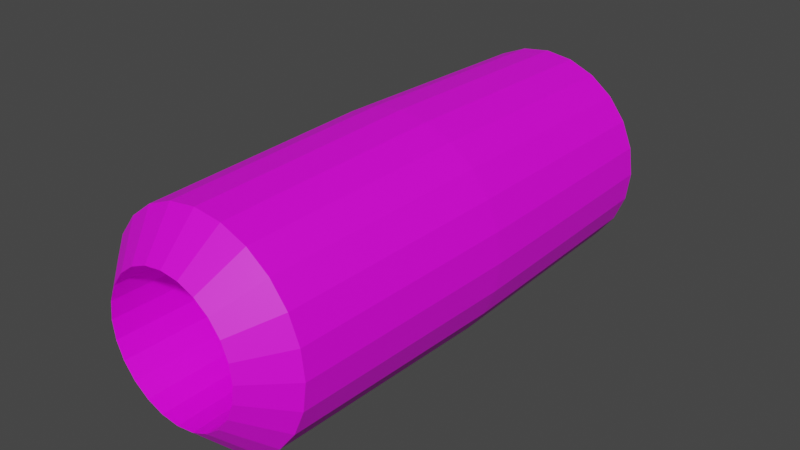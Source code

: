 # Source: pneuU.blend  (saved by Blender 2.83.18; exported with 4.5.12 LTS)
import bpy
from mathutils import Matrix  # noqa: F401  (used for matrix-valued properties, if any)

bpy.ops.wm.read_factory_settings(use_empty=True)
scene = bpy.context.scene
scene.name = 'Scene'

# ---- collections
col_collection = bpy.data.collections.new('Collection'); scene.collection.children.link(col_collection)

# ---- images (referenced by path relative to the original .blend; pixels are not part of the script)
import os
ASSET_DIR = os.environ.get("B2B_ASSET_DIR", "")  # directory of the original .blend (textures are referenced by path, not embedded)
HERE = os.path.dirname(os.path.abspath(__file__))  # packed textures are extracted next to this script under _unpacked/

def load_image(name, relpath, width, height, colorspace="sRGB"):
    """Load a texture the original file referenced (path relative to the .blend, or extracted next to this script)."""
    p = next((c for c in (os.path.join(HERE, relpath), os.path.join(ASSET_DIR, relpath)) if relpath and os.path.exists(c)), "")
    if p:
        img = bpy.data.images.load(p, check_existing=True)
        img.name = name
    else:  # same state as the original file: an image datablock whose file is absent (Cycles renders it pink)
        img = bpy.data.images.new(name, width, height)
        img.source = "FILE"
        img.filepath = "//" + (relpath or name)
    img.colorspace_settings.name = colorspace
    return img
img_display_png = load_image('display.png', 'Camioneta/display.png', 1024, 1024, 'sRGB')

# ---- materials (node trees are filled in below, after node groups)
mat_material_001 = bpy.data.materials.new('Material.001')
mat_material_001.use_transparent_shadow = False

# ---- material node trees
mat_material_001.use_nodes = True; mat_material_001.node_tree.nodes.clear()
_N = mat_material_001.node_tree.nodes; _L = mat_material_001.node_tree.links
n0 = _N.new('ShaderNodeBsdfPrincipled'); n0.name = 'Principled BSDF'; n0.location = (10, 300)
n0.distribution = 'GGX'
n0.subsurface_method = 'BURLEY'
n0.inputs[3].default_value = 1.45
n0.inputs[27].default_value = (0.0, 0.0, 0.0, 1.0)
n0.inputs[28].default_value = 1.0
n1 = _N.new('ShaderNodeOutputMaterial'); n1.name = 'Material Output'; n1.location = (300, 300)
n2 = _N.new('ShaderNodeTexImage'); n2.name = 'Image Texture'; n2.location = (-280, 280)
n2.image = img_display_png
_L.new(n0.outputs[0], n1.inputs[0])
_L.new(n2.outputs[0], n0.inputs[0])
n1.is_active_output = True

# ---- world
world_world = bpy.data.worlds.new('World'); scene.world = world_world
world_world.use_nodes = True; world_world.node_tree.nodes.clear()
_N = world_world.node_tree.nodes; _L = world_world.node_tree.links
n0 = _N.new('ShaderNodeOutputWorld'); n0.name = 'World Output'; n0.location = (300, 300)
n1 = _N.new('ShaderNodeBackground'); n1.name = 'Background'; n1.location = (10, 300)
n1.inputs[0].default_value = (0.05088, 0.05088, 0.05088, 1.0)
_L.new(n1.outputs[0], n0.inputs[0])
n0.is_active_output = True
world_world.color = (0.05088, 0.05088, 0.05088)
world_world.use_sun_shadow = False
world_world.sun_shadow_jitter_overblur = 0.0

# ---- meshes
me_torus_001 = bpy.data.meshes.new('Torus.001')
me_torus_001.from_pydata([(0.4872, 9.028e-10, 0.0), (0.4643, -1.015, -1.613e-08), (0.3011, -1.171, -1.398e-08), (0.288, 1.379e-09, 1.263e-09), (0.3011, 1.171, -1.191e-09), (0.4643, 1.015, -5.116e-09), (0.4706, -4.195e-08, 0.1261), (0.4484, -1.015, 0.1202), (0.2908, -1.171, 0.07793), (0.2782, -2.395e-08, 0.07453), (0.2908, 1.171, 0.07793), (0.4484, 1.015, 0.1202), (0.422, -8.188e-08, 0.2436), (0.4021, -1.015, 0.2321), (0.2608, -1.171, 0.1505), (0.2494, -4.755e-08, 0.144), (0.2608, 1.171, 0.1505), (0.4021, 1.015, 0.2321), (0.3445, -1.162e-07, 0.3445), (0.3283, -1.015, 0.3283), (0.2129, -1.171, 0.2129), (0.2036, -6.781e-08, 0.2036), (0.2129, 1.171, 0.2129), (0.3283, 1.015, 0.3283), (0.2436, -1.425e-07, 0.422), (0.2321, -1.015, 0.4021), (0.1505, -1.171, 0.2608), (0.144, -8.336e-08, 0.2494), (0.1505, 1.171, 0.2608), (0.2321, 1.015, 0.4021), (0.1261, -1.59e-07, 0.4706), (0.1202, -1.015, 0.4484), (0.07793, -1.171, 0.2908), (0.07453, -9.314e-08, 0.2782), (0.07793, 1.171, 0.2908), (0.1202, 1.015, 0.4484), (3.679e-08, -1.647e-07, 0.4872), (3.459e-08, -1.015, 0.4643), (1.731e-08, -1.171, 0.3011), (1.598e-08, -9.647e-08, 0.288), (1.834e-08, 1.171, 0.3011), (3.569e-08, 1.015, 0.4643), (-0.1261, -1.59e-07, 0.4706), (-0.1202, -1.015, 0.4484), (-0.07793, -1.171, 0.2908), (-0.07453, -9.314e-08, 0.2782), (-0.07793, 1.171, 0.2908), (-0.1202, 1.015, 0.4484), (-0.2436, -1.425e-07, 0.422), (-0.2321, -1.015, 0.4021), (-0.1505, -1.171, 0.2608), (-0.144, -8.336e-08, 0.2494), (-0.1505, 1.171, 0.2608), (-0.2321, 1.015, 0.4021), (-0.3445, -1.162e-07, 0.3445), (-0.3283, -1.015, 0.3283), (-0.2129, -1.171, 0.2129), (-0.2036, -6.781e-08, 0.2036), (-0.2129, 1.171, 0.2129), (-0.3283, 1.015, 0.3283), (-0.422, -8.188e-08, 0.2436), (-0.4021, -1.015, 0.2321), (-0.2608, -1.171, 0.1505), (-0.2494, -4.755e-08, 0.144), (-0.2608, 1.171, 0.1505), (-0.4021, 1.015, 0.2321), (-0.4706, -4.195e-08, 0.1261), (-0.4484, -1.015, 0.1202), (-0.2908, -1.171, 0.07793), (-0.2782, -2.395e-08, 0.07453), (-0.2908, 1.171, 0.07793), (-0.4484, 1.015, 0.1202), (-0.4872, 9.028e-10, 4.26e-08), (-0.4643, -1.015, 2.446e-08), (-0.3011, -1.171, 1.235e-08), (-0.288, 1.379e-09, 2.644e-08), (-0.3011, 1.171, 2.513e-08), (-0.4643, 1.015, 3.547e-08), (-0.4706, 4.375e-08, -0.1261), (-0.4484, -1.015, -0.1202), (-0.2908, -1.171, -0.07793), (-0.2782, 2.67e-08, -0.07453), (-0.2908, 1.171, -0.07793), (-0.4484, 1.015, -0.1202), (-0.422, 8.368e-08, -0.2436), (-0.4021, -1.015, -0.2321), (-0.2608, -1.171, -0.1505), (-0.2494, 5.03e-08, -0.144), (-0.2608, 1.171, -0.1505), (-0.4021, 1.015, -0.2321), (-0.3445, 1.18e-07, -0.3445), (-0.3283, -1.015, -0.3283), (-0.2129, -1.171, -0.2129), (-0.2036, 7.057e-08, -0.2036), (-0.2129, 1.171, -0.2129), (-0.3283, 1.015, -0.3283), (-0.2436, 1.443e-07, -0.422), (-0.2321, -1.015, -0.4021), (-0.1505, -1.171, -0.2608), (-0.144, 8.612e-08, -0.2494), (-0.1505, 1.171, -0.2608), (-0.2321, 1.015, -0.4021), (-0.1261, 1.608e-07, -0.4706), (-0.1202, -1.015, -0.4484), (-0.07793, -1.171, -0.2908), (-0.07453, 9.589e-08, -0.2782), (-0.07793, 1.171, -0.2908), (-0.1202, 1.015, -0.4484), (3.679e-08, 1.665e-07, -0.4872), (3.459e-08, -1.015, -0.4643), (1.731e-08, -1.171, -0.3011), (1.598e-08, 9.923e-08, -0.288), (1.834e-08, 1.171, -0.3011), (3.569e-08, 1.015, -0.4643), (0.1261, 1.608e-07, -0.4706), (0.1202, -1.015, -0.4484), (0.07793, -1.171, -0.2908), (0.07453, 9.589e-08, -0.2782), (0.07793, 1.171, -0.2908), (0.1202, 1.015, -0.4484), (0.2436, 1.443e-07, -0.422), (0.2321, -1.015, -0.4021), (0.1505, -1.171, -0.2608), (0.144, 8.612e-08, -0.2494), (0.1505, 1.171, -0.2608), (0.2321, 1.015, -0.4021), (0.3445, 1.18e-07, -0.3445), (0.3283, -1.015, -0.3283), (0.2129, -1.171, -0.2129), (0.2036, 7.057e-08, -0.2036), (0.2129, 1.171, -0.2129), (0.3283, 1.015, -0.3283), (0.422, 8.368e-08, -0.2436), (0.4021, -1.015, -0.2321), (0.2608, -1.171, -0.1505), (0.2494, 5.03e-08, -0.144), (0.2608, 1.171, -0.1505), (0.4021, 1.015, -0.2321), (0.4706, 4.375e-08, -0.1261), (0.4484, -1.015, -0.1202), (0.2908, -1.171, -0.07793), (0.2782, 2.67e-08, -0.07453), (0.2908, 1.171, -0.07793), (0.4484, 1.015, -0.1202)], [], [(0, 6, 7, 1), (1, 7, 8, 2), (2, 8, 9, 3), (3, 9, 10, 4), (4, 10, 11, 5), (5, 11, 6, 0), (6, 12, 13, 7), (7, 13, 14, 8), (8, 14, 15, 9), (9, 15, 16, 10), (10, 16, 17, 11), (11, 17, 12, 6), (12, 18, 19, 13), (13, 19, 20, 14), (14, 20, 21, 15), (15, 21, 22, 16), (16, 22, 23, 17), (17, 23, 18, 12), (18, 24, 25, 19), (19, 25, 26, 20), (20, 26, 27, 21), (21, 27, 28, 22), (22, 28, 29, 23), (23, 29, 24, 18), (24, 30, 31, 25), (25, 31, 32, 26), (26, 32, 33, 27), (27, 33, 34, 28), (28, 34, 35, 29), (29, 35, 30, 24), (30, 36, 37, 31), (31, 37, 38, 32), (32, 38, 39, 33), (33, 39, 40, 34), (34, 40, 41, 35), (35, 41, 36, 30), (36, 42, 43, 37), (37, 43, 44, 38), (38, 44, 45, 39), (39, 45, 46, 40), (40, 46, 47, 41), (41, 47, 42, 36), (42, 48, 49, 43), (43, 49, 50, 44), (44, 50, 51, 45), (45, 51, 52, 46), (46, 52, 53, 47), (47, 53, 48, 42), (48, 54, 55, 49), (49, 55, 56, 50), (50, 56, 57, 51), (51, 57, 58, 52), (52, 58, 59, 53), (53, 59, 54, 48), (54, 60, 61, 55), (55, 61, 62, 56), (56, 62, 63, 57), (57, 63, 64, 58), (58, 64, 65, 59), (59, 65, 60, 54), (60, 66, 67, 61), (61, 67, 68, 62), (62, 68, 69, 63), (63, 69, 70, 64), (64, 70, 71, 65), (65, 71, 66, 60), (66, 72, 73, 67), (67, 73, 74, 68), (68, 74, 75, 69), (69, 75, 76, 70), (70, 76, 77, 71), (71, 77, 72, 66), (72, 78, 79, 73), (73, 79, 80, 74), (74, 80, 81, 75), (75, 81, 82, 76), (76, 82, 83, 77), (77, 83, 78, 72), (78, 84, 85, 79), (79, 85, 86, 80), (80, 86, 87, 81), (81, 87, 88, 82), (82, 88, 89, 83), (83, 89, 84, 78), (84, 90, 91, 85), (85, 91, 92, 86), (86, 92, 93, 87), (87, 93, 94, 88), (88, 94, 95, 89), (89, 95, 90, 84), (90, 96, 97, 91), (91, 97, 98, 92), (92, 98, 99, 93), (93, 99, 100, 94), (94, 100, 101, 95), (95, 101, 96, 90), (96, 102, 103, 97), (97, 103, 104, 98), (98, 104, 105, 99), (99, 105, 106, 100), (100, 106, 107, 101), (101, 107, 102, 96), (102, 108, 109, 103), (103, 109, 110, 104), (104, 110, 111, 105), (105, 111, 112, 106), (106, 112, 113, 107), (107, 113, 108, 102), (108, 114, 115, 109), (109, 115, 116, 110), (110, 116, 117, 111), (111, 117, 118, 112), (112, 118, 119, 113), (113, 119, 114, 108), (114, 120, 121, 115), (115, 121, 122, 116), (116, 122, 123, 117), (117, 123, 124, 118), (118, 124, 125, 119), (119, 125, 120, 114), (120, 126, 127, 121), (121, 127, 128, 122), (122, 128, 129, 123), (123, 129, 130, 124), (124, 130, 131, 125), (125, 131, 126, 120), (126, 132, 133, 127), (127, 133, 134, 128), (128, 134, 135, 129), (129, 135, 136, 130), (130, 136, 137, 131), (131, 137, 132, 126), (132, 138, 139, 133), (133, 139, 140, 134), (134, 140, 141, 135), (135, 141, 142, 136), (136, 142, 143, 137), (137, 143, 138, 132), (138, 0, 1, 139), (139, 1, 2, 140), (140, 2, 3, 141), (141, 3, 4, 142), (142, 4, 5, 143), (143, 5, 0, 138)])
_uv = me_torus_001.uv_layers.new(name='UVMap')
_uv.uv.foreach_set('vector', [0.8695, 1.184, 0.8696, 1.281, 0.742, 1.281, 0.7419, 1.184, 0.3781, 0.4309, 0.3253, 0.4616, 0.2828, 0.36, 0.3108, 0.3437, 0.448, 0.5539, 0.448, 0.5598, 0.4411, 0.5598, 0.4411, 0.5539, 0.4411, 0.5539, 0.4411, 0.5598, 0.4342, 0.5598, 0.4342, 0.5538, 0.2186, 0.1216, 0.1873, 0.1299, 0.1456, 0.02792, 0.2047, 0.01239, 0.9972, 1.183, 0.9973, 1.281, 0.8696, 1.281, 0.8695, 1.184, 0.8696, 1.281, 0.8697, 1.378, 0.7421, 1.379, 0.742, 1.281, 0.3253, 0.4616, 0.2663, 0.4776, 0.2515, 0.3685, 0.2828, 0.36, 0.448, 0.5598, 0.448, 0.5658, 0.4411, 0.5658, 0.4411, 0.5598, 0.4411, 0.5598, 0.4411, 0.5658, 0.4342, 0.5658, 0.4342, 0.5598, 0.1873, 0.1299, 0.1591, 0.1459, 0.09253, 0.05818, 0.1456, 0.02792, 0.9973, 1.281, 0.9974, 1.378, 0.8697, 1.378, 0.8696, 1.281, 0.8697, 1.378, 0.8696, 1.476, 0.7421, 1.476, 0.7421, 1.379, 0.2663, 0.4776, 0.2052, 0.4778, 0.2191, 0.3686, 0.2515, 0.3685, 0.448, 0.5658, 0.448, 0.5718, 0.4411, 0.5717, 0.4411, 0.5658, 0.4411, 0.5658, 0.4411, 0.5717, 0.4342, 0.5717, 0.4342, 0.5658, 0.1591, 0.1459, 0.136, 0.1687, 0.04908, 0.1011, 0.09253, 0.05818, 0.9974, 1.378, 0.9976, 1.475, 0.8696, 1.476, 0.8697, 1.378, 0.8696, 1.476, 0.8688, 1.573, 0.7416, 1.573, 0.7421, 1.476, 0.2052, 0.4778, 0.1461, 0.4623, 0.1877, 0.3604, 0.2191, 0.3686, 0.448, 0.5718, 0.448, 0.5777, 0.4411, 0.5776, 0.4411, 0.5717, 0.4411, 0.5717, 0.4411, 0.5776, 0.4342, 0.5777, 0.4342, 0.5717, 0.136, 0.1687, 0.1196, 0.1967, 0.01818, 0.1538, 0.04908, 0.1011, 0.9976, 1.475, 0.998, 1.573, 0.8688, 1.573, 0.8696, 1.476, 0.8688, 1.573, 0.8669, 1.674, 0.7371, 1.67, 0.7416, 1.573, 0.1461, 0.4623, 0.09308, 0.432, 0.1595, 0.3443, 0.1877, 0.3604, 0.448, 0.5777, 0.4479, 0.5836, 0.4412, 0.5834, 0.4411, 0.5776, 0.4411, 0.5776, 0.4412, 0.5834, 0.4344, 0.5837, 0.4342, 0.5777, 0.1196, 0.1967, 0.111, 0.2279, 0.001935, 0.2127, 0.01818, 0.1538, 0.998, 1.573, 1.0, 1.671, 0.8669, 1.674, 0.8688, 1.573, 0.8703, -0.6677, 0.8684, -0.5671, 0.7392, -0.5666, 0.7371, -0.6653, 0.09009, 0.4297, 0.04733, 0.3861, 0.1353, 0.3199, 0.158, 0.3431, 0.4478, 0.4404, 0.4479, 0.4464, 0.441, 0.4465, 0.441, 0.4407, 0.441, 0.4407, 0.441, 0.4465, 0.4342, 0.4465, 0.4343, 0.4406, 0.1108, 0.2299, 0.111, 0.2623, 0.001936, 0.2775, 0.001444, 0.2164, 1.0, -0.6639, 0.9956, -0.5667, 0.8684, -0.5671, 0.8703, -0.6677, 0.8684, -0.5671, 0.8676, -0.4694, 0.7396, -0.4691, 0.7392, -0.5666, 0.04733, 0.3861, 0.01729, 0.3329, 0.1193, 0.2917, 0.1353, 0.3199, 0.4479, 0.4464, 0.448, 0.4524, 0.4411, 0.4524, 0.441, 0.4465, 0.441, 0.4465, 0.4411, 0.4524, 0.4342, 0.4524, 0.4342, 0.4465, 0.111, 0.2623, 0.1196, 0.2936, 0.01818, 0.3364, 0.001936, 0.2775, 0.9956, -0.5667, 0.9951, -0.4696, 0.8676, -0.4694, 0.8684, -0.5671, 0.8676, -0.4694, 0.8675, -0.3721, 0.7398, -0.3718, 0.7396, -0.4691, 0.01729, 0.3329, 0.00199, 0.2738, 0.1112, 0.2603, 0.1193, 0.2917, 0.448, 0.4524, 0.448, 0.4584, 0.4411, 0.4584, 0.4411, 0.4524, 0.4411, 0.4524, 0.4411, 0.4584, 0.4342, 0.4584, 0.4342, 0.4524, 0.1196, 0.2936, 0.136, 0.3215, 0.04908, 0.3891, 0.01818, 0.3364, 0.9951, -0.4696, 0.9951, -0.3724, 0.8675, -0.3721, 0.8676, -0.4694, 0.8675, -0.3721, 0.8676, -0.2748, 0.7399, -0.2745, 0.7398, -0.3718, 0.00199, 0.2738, 0.002481, 0.2127, 0.1115, 0.2279, 0.1112, 0.2603, 0.448, 0.4584, 0.448, 0.4644, 0.4411, 0.4643, 0.4411, 0.4584, 0.4411, 0.4584, 0.4411, 0.4643, 0.4342, 0.4643, 0.4342, 0.4584, 0.136, 0.3215, 0.1591, 0.3443, 0.09254, 0.432, 0.04908, 0.3891, 0.9951, -0.3724, 0.9952, -0.2751, 0.8676, -0.2748, 0.8675, -0.3721, 0.8676, -0.2748, 0.8677, -0.1776, 0.74, -0.1773, 0.7399, -0.2745, 0.002481, 0.2127, 0.01873, 0.1538, 0.1201, 0.1967, 0.1115, 0.2279, 0.448, 0.4644, 0.448, 0.4703, 0.4411, 0.4703, 0.4411, 0.4643, 0.4411, 0.4643, 0.4411, 0.4703, 0.4342, 0.4703, 0.4342, 0.4643, 0.1591, 0.3443, 0.1873, 0.3604, 0.1456, 0.4623, 0.09254, 0.432, 0.9952, -0.2751, 0.9953, -0.1779, 0.8677, -0.1776, 0.8676, -0.2748, 0.8677, -0.1776, 0.8678, -0.08035, 0.7402, -0.08004, 0.74, -0.1773, 0.01873, 0.1538, 0.04962, 0.1011, 0.1365, 0.1687, 0.1201, 0.1967, 0.448, 0.4703, 0.448, 0.4763, 0.4411, 0.4763, 0.4411, 0.4703, 0.4411, 0.4703, 0.4411, 0.4763, 0.4342, 0.4763, 0.4342, 0.4703, 0.1873, 0.3604, 0.2186, 0.3686, 0.2047, 0.4778, 0.1456, 0.4623, 0.9953, -0.1779, 0.9955, -0.08066, 0.8678, -0.08035, 0.8677, -0.1776, 0.8678, -0.08035, 0.868, 0.01689, 0.7403, 0.0172, 0.7402, -0.08004, 0.04962, 0.1011, 0.09308, 0.05818, 0.1595, 0.1459, 0.1365, 0.1687, 0.448, 0.4763, 0.448, 0.4823, 0.4411, 0.4822, 0.4411, 0.4763, 0.4411, 0.4763, 0.4411, 0.4822, 0.4342, 0.4822, 0.4342, 0.4763, 0.2186, 0.3686, 0.251, 0.3685, 0.2658, 0.4776, 0.2047, 0.4778, 0.9955, -0.08066, 0.9956, 0.01659, 0.868, 0.01689, 0.8678, -0.08035, 0.868, 0.01689, 0.8681, 0.1141, 0.7404, 0.1144, 0.7403, 0.0172, 0.09308, 0.05818, 0.1461, 0.02792, 0.1877, 0.1299, 0.1595, 0.1459, 0.448, 0.4823, 0.448, 0.4882, 0.4411, 0.4882, 0.4411, 0.4822, 0.4411, 0.4822, 0.4411, 0.4882, 0.4342, 0.4882, 0.4342, 0.4822, 0.251, 0.3685, 0.2823, 0.36, 0.3247, 0.4616, 0.2658, 0.4776, 0.9956, 0.01659, 0.9957, 0.1138, 0.8681, 0.1141, 0.868, 0.01689, 0.8681, 0.1141, 0.8682, 0.2114, 0.7406, 0.2117, 0.7404, 0.1144, 0.1461, 0.02792, 0.2052, 0.01239, 0.2191, 0.1216, 0.1877, 0.1299, 0.448, 0.4882, 0.448, 0.4942, 0.4411, 0.4942, 0.4411, 0.4882, 0.4411, 0.4882, 0.4411, 0.4942, 0.4342, 0.4942, 0.4342, 0.4882, 0.2823, 0.36, 0.3103, 0.3437, 0.3775, 0.4309, 0.3247, 0.4616, 0.9957, 0.1138, 0.9959, 0.2111, 0.8682, 0.2114, 0.8681, 0.1141, 0.8682, 0.2114, 0.8683, 0.3086, 0.7407, 0.3089, 0.7406, 0.2117, 0.2052, 0.01239, 0.2663, 0.01263, 0.2515, 0.1217, 0.2191, 0.1216, 0.448, 0.4942, 0.448, 0.5002, 0.4411, 0.5001, 0.4411, 0.4942, 0.4411, 0.4942, 0.4411, 0.5001, 0.4342, 0.5001, 0.4342, 0.4942, 0.3103, 0.3437, 0.3332, 0.3207, 0.4207, 0.3876, 0.3775, 0.4309, 0.9959, 0.2111, 0.996, 0.3083, 0.8683, 0.3086, 0.8682, 0.2114, 0.8683, 0.3086, 0.8685, 0.4059, 0.7408, 0.4062, 0.7407, 0.3089, 0.2663, 0.01263, 0.3253, 0.02864, 0.2828, 0.1302, 0.2515, 0.1217, 0.448, 0.5002, 0.448, 0.5061, 0.4411, 0.5061, 0.4411, 0.5001, 0.4411, 0.5001, 0.4411, 0.5061, 0.4342, 0.5061, 0.4342, 0.5001, 0.3332, 0.3207, 0.3494, 0.2926, 0.4511, 0.3347, 0.4207, 0.3876, 0.996, 0.3083, 0.9961, 0.4056, 0.8685, 0.4059, 0.8683, 0.3086, 0.8685, 0.4059, 0.8686, 0.5031, 0.7409, 0.5034, 0.7408, 0.4062, 0.3253, 0.02864, 0.3781, 0.05933, 0.3108, 0.1465, 0.2828, 0.1302, 0.448, 0.5061, 0.448, 0.5121, 0.4411, 0.5121, 0.4411, 0.5061, 0.4411, 0.5061, 0.4411, 0.5121, 0.4342, 0.5121, 0.4342, 0.5061, 0.3494, 0.2926, 0.3578, 0.2613, 0.4669, 0.2757, 0.4511, 0.3347, 0.9961, 0.4056, 0.9963, 0.5028, 0.8686, 0.5031, 0.8685, 0.4059, 0.8686, 0.5031, 0.8687, 0.6003, 0.7411, 0.6006, 0.7409, 0.5034, 0.3781, 0.05933, 0.4212, 0.1026, 0.3337, 0.1695, 0.3108, 0.1465, 0.448, 0.5121, 0.448, 0.5181, 0.4411, 0.518, 0.4411, 0.5121, 0.4411, 0.5121, 0.4411, 0.518, 0.4342, 0.518, 0.4342, 0.5121, 0.3578, 0.2613, 0.3578, 0.2289, 0.4669, 0.2146, 0.4669, 0.2757, 0.9963, 0.5028, 0.9964, 0.6, 0.8687, 0.6003, 0.8686, 0.5031, 0.8687, 0.6003, 0.8689, 0.6976, 0.7412, 0.6979, 0.7411, 0.6006, 0.4212, 0.1026, 0.4517, 0.1556, 0.3498, 0.1976, 0.3337, 0.1695, 0.448, 0.5181, 0.448, 0.524, 0.4411, 0.524, 0.4411, 0.518, 0.4411, 0.518, 0.4411, 0.524, 0.4342, 0.524, 0.4342, 0.518, 0.3578, 0.2289, 0.3494, 0.1976, 0.4511, 0.1556, 0.4669, 0.2146, 0.9964, 0.6, 0.9965, 0.6973, 0.8689, 0.6976, 0.8687, 0.6003, 0.8689, 0.6976, 0.869, 0.7948, 0.7413, 0.7951, 0.7412, 0.6979, 0.4517, 0.1556, 0.4674, 0.2146, 0.3582, 0.2289, 0.3498, 0.1976, 0.448, 0.524, 0.448, 0.53, 0.4411, 0.53, 0.4411, 0.524, 0.4411, 0.524, 0.4411, 0.53, 0.4342, 0.53, 0.4342, 0.524, 0.3494, 0.1976, 0.3332, 0.1695, 0.4207, 0.1026, 0.4511, 0.1556, 0.9965, 0.6973, 0.9966, 0.7945, 0.869, 0.7948, 0.8689, 0.6976, 0.869, 0.7948, 0.8691, 0.8921, 0.7415, 0.8924, 0.7413, 0.7951, 0.4674, 0.2146, 0.4674, 0.2757, 0.3582, 0.2613, 0.3582, 0.2289, 0.448, 0.53, 0.448, 0.536, 0.4411, 0.536, 0.4411, 0.53, 0.4411, 0.53, 0.4411, 0.536, 0.4342, 0.5359, 0.4342, 0.53, 0.3332, 0.1695, 0.3103, 0.1465, 0.3775, 0.05933, 0.4207, 0.1026, 0.9966, 0.7945, 0.9968, 0.8918, 0.8691, 0.8921, 0.869, 0.7948, 0.8691, 0.8921, 0.8692, 0.9893, 0.7416, 0.9896, 0.7415, 0.8924, 0.4674, 0.2757, 0.4517, 0.3347, 0.3498, 0.2926, 0.3582, 0.2613, 0.448, 0.536, 0.448, 0.5419, 0.4411, 0.5419, 0.4411, 0.536, 0.4411, 0.536, 0.4411, 0.5419, 0.4342, 0.5419, 0.4342, 0.5359, 0.3103, 0.1465, 0.2823, 0.1302, 0.3247, 0.02864, 0.3775, 0.05933, 0.9968, 0.8918, 0.9969, 0.989, 0.8692, 0.9893, 0.8691, 0.8921, 0.8692, 0.9893, 0.8694, 1.087, 0.7417, 1.087, 0.7416, 0.9896, 0.4517, 0.3347, 0.4212, 0.3876, 0.3337, 0.3207, 0.3498, 0.2926, 0.448, 0.5419, 0.448, 0.5479, 0.4411, 0.5479, 0.4411, 0.5419, 0.4411, 0.5419, 0.4411, 0.5479, 0.4342, 0.5479, 0.4342, 0.5419, 0.2823, 0.1302, 0.251, 0.1217, 0.2658, 0.01263, 0.3247, 0.02864, 0.9969, 0.989, 0.997, 1.086, 0.8694, 1.087, 0.8692, 0.9893, 0.8694, 1.087, 0.8695, 1.184, 0.7419, 1.184, 0.7417, 1.087, 0.4212, 0.3876, 0.3781, 0.4309, 0.3108, 0.3437, 0.3337, 0.3207, 0.448, 0.5479, 0.448, 0.5539, 0.4411, 0.5539, 0.4411, 0.5479, 0.4411, 0.5479, 0.4411, 0.5539, 0.4342, 0.5538, 0.4342, 0.5479, 0.251, 0.1217, 0.2186, 0.1216, 0.2047, 0.01239, 0.2658, 0.01263, 0.997, 1.086, 0.9972, 1.183, 0.8695, 1.184, 0.8694, 1.087])
me_torus_001.materials.append(mat_material_001)
me_torus_001.use_remesh_fix_poles = True
me_torus_001.use_remesh_preserve_attributes = False
me_torus_001.use_mirror_vertex_groups = False
me_torus_001.update()

# ---- objects
ob_torus_001 = bpy.data.objects.new('Torus.001', me_torus_001)

# ---- transforms, parenting, visibility, modifiers, constraints
ob_torus_001.location = (0.0, 0.0, 0.0)
ob_torus_001.lineart.crease_threshold = 0.0

# ---- collection membership
col_collection.objects.link(ob_torus_001)

# ---- scene / render settings (as saved in the file)
scene.frame_start = 1; scene.frame_end = 250; scene.frame_set(1)
scene.render.engine = 'BLENDER_EEVEE_NEXT'
scene.cycles.use_denoising = False
scene.cycles.samples = 128
scene.cycles.sampling_pattern = 'TABULATED_SOBOL'
scene.cycles.use_adaptive_sampling = False
scene.cycles.use_light_tree = False
scene.view_settings.view_transform = 'Filmic'
bpy.context.view_layer.update()

# ---- added for rendering (the .blend has no active camera and no usable light): camera, sun
cam_auto = bpy.data.cameras.new('AutoCamera')
cam_auto.lens = 50.0
cam_auto.sensor_width = 36.0
cam_auto.clip_end = 1000.0
ob_auto_camera = bpy.data.objects.new('AutoCamera', cam_auto)
scene.collection.objects.link(ob_auto_camera)
ob_auto_camera.location = (2.51389, -3.01667, 2.01111)
ob_auto_camera.rotation_euler = (1.09748, -7.21219e-08, 0.694738)
scene.camera = ob_auto_camera
light_auto_sun = bpy.data.lights.new('AutoSun', 'SUN')
light_auto_sun.energy = 3.0
light_auto_sun.angle = 0.0523599
ob_auto_sun = bpy.data.objects.new('AutoSun', light_auto_sun)
scene.collection.objects.link(ob_auto_sun)
ob_auto_sun.rotation_euler = (0.872665, 0.174533, 0.523599)
bpy.context.view_layer.update()
